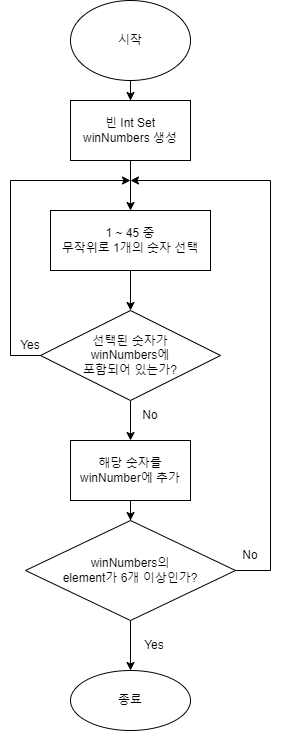

The diagram above was exported from draw.io. Its source (the exported page's mxGraphModel, read from the mxfile embedded in the PNG):
<mxGraphModel dx="1422" dy="762" grid="1" gridSize="10" guides="1" tooltips="1" connect="1" arrows="1" fold="1" page="1" pageScale="1" pageWidth="827" pageHeight="1169" background="#FFFFFF" math="0" shadow="0">
  <root>
    <mxCell id="0" />
    <mxCell id="1" parent="0" />
    <mxCell id="qZA8HgIGHmWaxlv4ZCr4-14" value="" style="edgeStyle=orthogonalEdgeStyle;rounded=0;orthogonalLoop=1;jettySize=auto;html=1;" parent="1" source="qZA8HgIGHmWaxlv4ZCr4-1" target="qZA8HgIGHmWaxlv4ZCr4-13" edge="1">
      <mxGeometry relative="1" as="geometry" />
    </mxCell>
    <mxCell id="qZA8HgIGHmWaxlv4ZCr4-1" value="시작" style="ellipse;whiteSpace=wrap;html=1;" parent="1" vertex="1">
      <mxGeometry x="360" y="40" width="120" height="80" as="geometry" />
    </mxCell>
    <mxCell id="qZA8HgIGHmWaxlv4ZCr4-18" value="" style="edgeStyle=orthogonalEdgeStyle;rounded=0;orthogonalLoop=1;jettySize=auto;html=1;" parent="1" source="qZA8HgIGHmWaxlv4ZCr4-2" target="qZA8HgIGHmWaxlv4ZCr4-17" edge="1">
      <mxGeometry relative="1" as="geometry" />
    </mxCell>
    <mxCell id="qZA8HgIGHmWaxlv4ZCr4-2" value="1 ~ 45 중&lt;br&gt;무작위로 1개의 숫자 선택" style="whiteSpace=wrap;html=1;" parent="1" vertex="1">
      <mxGeometry x="340" y="250" width="160" height="60" as="geometry" />
    </mxCell>
    <mxCell id="qZA8HgIGHmWaxlv4ZCr4-15" value="" style="edgeStyle=orthogonalEdgeStyle;rounded=0;orthogonalLoop=1;jettySize=auto;html=1;exitX=0.5;exitY=1;exitDx=0;exitDy=0;" parent="1" source="qZA8HgIGHmWaxlv4ZCr4-13" target="qZA8HgIGHmWaxlv4ZCr4-2" edge="1">
      <mxGeometry relative="1" as="geometry">
        <mxPoint x="420" y="220" as="sourcePoint" />
      </mxGeometry>
    </mxCell>
    <mxCell id="qZA8HgIGHmWaxlv4ZCr4-13" value="빈 Int Set&lt;br&gt;winNumbers 생성" style="whiteSpace=wrap;html=1;" parent="1" vertex="1">
      <mxGeometry x="360" y="140" width="120" height="60" as="geometry" />
    </mxCell>
    <mxCell id="qZA8HgIGHmWaxlv4ZCr4-24" value="" style="edgeStyle=orthogonalEdgeStyle;rounded=0;orthogonalLoop=1;jettySize=auto;html=1;" parent="1" source="qZA8HgIGHmWaxlv4ZCr4-17" target="qZA8HgIGHmWaxlv4ZCr4-23" edge="1">
      <mxGeometry relative="1" as="geometry">
        <mxPoint x="420" y="440" as="sourcePoint" />
      </mxGeometry>
    </mxCell>
    <mxCell id="qZA8HgIGHmWaxlv4ZCr4-17" value="선택된 숫자가&lt;br&gt;winNumbers에&lt;br&gt;포함되어 있는가?" style="rhombus;whiteSpace=wrap;html=1;" parent="1" vertex="1">
      <mxGeometry x="330" y="350" width="180" height="90" as="geometry" />
    </mxCell>
    <mxCell id="qZA8HgIGHmWaxlv4ZCr4-22" value="Yes" style="text;html=1;strokeColor=none;fillColor=none;align=center;verticalAlign=middle;whiteSpace=wrap;rounded=0;" parent="1" vertex="1">
      <mxGeometry x="290" y="370" width="60" height="30" as="geometry" />
    </mxCell>
    <mxCell id="qZA8HgIGHmWaxlv4ZCr4-29" value="" style="edgeStyle=orthogonalEdgeStyle;rounded=0;orthogonalLoop=1;jettySize=auto;html=1;" parent="1" source="qZA8HgIGHmWaxlv4ZCr4-23" target="qZA8HgIGHmWaxlv4ZCr4-28" edge="1">
      <mxGeometry relative="1" as="geometry" />
    </mxCell>
    <mxCell id="qZA8HgIGHmWaxlv4ZCr4-23" value="해당 숫자를&lt;br&gt;winNumber에 추가" style="whiteSpace=wrap;html=1;" parent="1" vertex="1">
      <mxGeometry x="360" y="480" width="120" height="60" as="geometry" />
    </mxCell>
    <mxCell id="qZA8HgIGHmWaxlv4ZCr4-25" value="No" style="text;html=1;strokeColor=none;fillColor=none;align=center;verticalAlign=middle;whiteSpace=wrap;rounded=0;" parent="1" vertex="1">
      <mxGeometry x="410" y="440" width="60" height="30" as="geometry" />
    </mxCell>
    <mxCell id="qZA8HgIGHmWaxlv4ZCr4-26" value="" style="endArrow=classic;html=1;rounded=0;exitX=0;exitY=0.5;exitDx=0;exitDy=0;" parent="1" source="qZA8HgIGHmWaxlv4ZCr4-17" edge="1">
      <mxGeometry width="50" height="50" relative="1" as="geometry">
        <mxPoint x="680" y="360" as="sourcePoint" />
        <mxPoint x="420" y="220" as="targetPoint" />
        <Array as="points">
          <mxPoint x="300" y="395" />
          <mxPoint x="300" y="220" />
        </Array>
      </mxGeometry>
    </mxCell>
    <mxCell id="qZA8HgIGHmWaxlv4ZCr4-31" value="" style="edgeStyle=orthogonalEdgeStyle;rounded=0;orthogonalLoop=1;jettySize=auto;html=1;" parent="1" source="qZA8HgIGHmWaxlv4ZCr4-28" target="qZA8HgIGHmWaxlv4ZCr4-30" edge="1">
      <mxGeometry relative="1" as="geometry" />
    </mxCell>
    <mxCell id="qZA8HgIGHmWaxlv4ZCr4-28" value="winNumbers의&lt;br&gt;element가 6개 이상인가?" style="rhombus;whiteSpace=wrap;html=1;" parent="1" vertex="1">
      <mxGeometry x="315" y="560" width="210" height="100" as="geometry" />
    </mxCell>
    <mxCell id="qZA8HgIGHmWaxlv4ZCr4-30" value="종료" style="ellipse;whiteSpace=wrap;html=1;" parent="1" vertex="1">
      <mxGeometry x="360" y="710" width="120" height="60" as="geometry" />
    </mxCell>
    <mxCell id="qZA8HgIGHmWaxlv4ZCr4-32" value="Yes" style="text;html=1;strokeColor=none;fillColor=none;align=center;verticalAlign=middle;whiteSpace=wrap;rounded=0;" parent="1" vertex="1">
      <mxGeometry x="414" y="670" width="60" height="30" as="geometry" />
    </mxCell>
    <mxCell id="qZA8HgIGHmWaxlv4ZCr4-33" value="" style="endArrow=classic;html=1;rounded=0;exitX=1;exitY=0.5;exitDx=0;exitDy=0;" parent="1" source="qZA8HgIGHmWaxlv4ZCr4-28" edge="1">
      <mxGeometry width="50" height="50" relative="1" as="geometry">
        <mxPoint x="540" y="460" as="sourcePoint" />
        <mxPoint x="420" y="220" as="targetPoint" />
        <Array as="points">
          <mxPoint x="560" y="610" />
          <mxPoint x="560" y="220" />
        </Array>
      </mxGeometry>
    </mxCell>
    <mxCell id="qZA8HgIGHmWaxlv4ZCr4-34" value="No" style="text;html=1;strokeColor=none;fillColor=none;align=center;verticalAlign=middle;whiteSpace=wrap;rounded=0;" parent="1" vertex="1">
      <mxGeometry x="510" y="580" width="60" height="30" as="geometry" />
    </mxCell>
  </root>
</mxGraphModel>